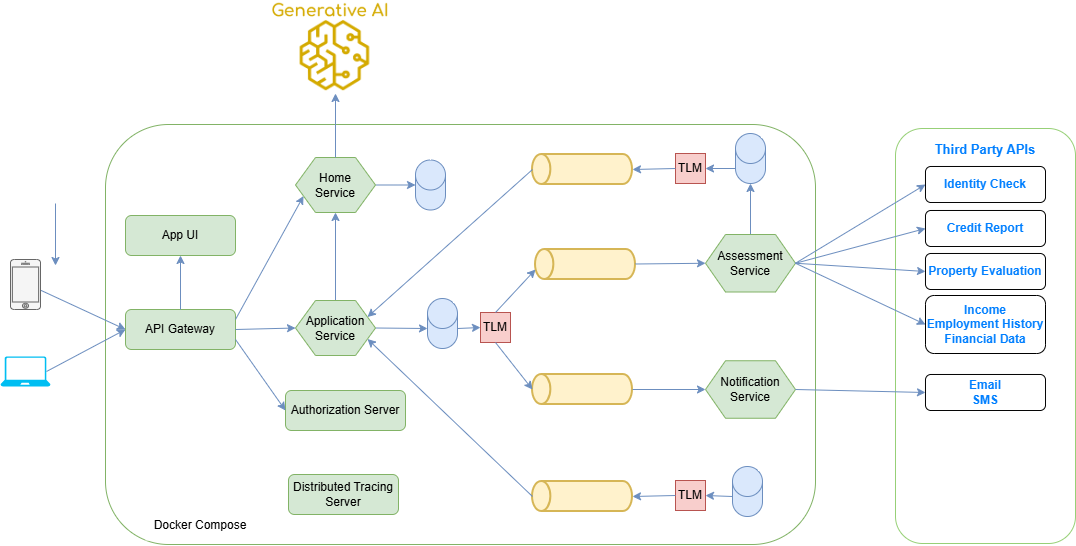

The diagram above was exported from draw.io. Its source (the exported page's mxGraphModel, read from the mxfile embedded in the PNG):
<mxGraphModel dx="1714" dy="504" grid="1" gridSize="10" guides="1" tooltips="1" connect="1" arrows="1" fold="1" page="1" pageScale="1" pageWidth="850" pageHeight="1100" math="0" shadow="0">
  <root>
    <mxCell id="0" />
    <mxCell id="1" parent="0" />
    <mxCell id="1rDa63Gf48a2_4C4nQ5B-1" parent="1" style="rounded=1;whiteSpace=wrap;html=1;fillColor=#FFFFFF;strokeColor=#82b366;" value="" vertex="1">
      <mxGeometry height="420" width="710" x="-20" y="295" as="geometry" />
    </mxCell>
    <mxCell id="1rDa63Gf48a2_4C4nQ5B-16" parent="1" style="strokeWidth=2;html=1;shape=mxgraph.flowchart.direct_data;whiteSpace=wrap;rotation=-180;fillColor=#fff2cc;strokeColor=#d6b656;" value="" vertex="1">
      <mxGeometry height="30" width="100" x="410" y="420" as="geometry" />
    </mxCell>
    <mxCell id="1rDa63Gf48a2_4C4nQ5B-18" parent="1" style="strokeWidth=2;html=1;shape=mxgraph.flowchart.direct_data;whiteSpace=wrap;rotation=-180;fillColor=#fff2cc;strokeColor=#d6b656;" value="" vertex="1">
      <mxGeometry height="30" width="100" x="407" y="545" as="geometry" />
    </mxCell>
    <mxCell id="1rDa63Gf48a2_4C4nQ5B-25" parent="1" style="rounded=1;whiteSpace=wrap;html=1;fillColor=#d5e8d4;strokeColor=#82b366;" value="API Gateway" vertex="1">
      <mxGeometry height="40" width="110" y="480" as="geometry" />
    </mxCell>
    <mxCell id="1rDa63Gf48a2_4C4nQ5B-26" parent="1" style="rounded=1;whiteSpace=wrap;html=1;fillColor=#d5e8d4;strokeColor=#82b366;" value="Authorization Server" vertex="1">
      <mxGeometry height="40" width="120" x="160" y="561" as="geometry" />
    </mxCell>
    <mxCell id="1rDa63Gf48a2_4C4nQ5B-28" parent="1" style="text;html=1;align=center;verticalAlign=middle;whiteSpace=wrap;rounded=0;fillColor=default;" value="Docker Compose" vertex="1">
      <mxGeometry height="30" width="110" x="20" y="681" as="geometry" />
    </mxCell>
    <mxCell id="1rDa63Gf48a2_4C4nQ5B-32" edge="1" parent="1" source="1rDa63Gf48a2_4C4nQ5B-25" style="endArrow=classic;html=1;rounded=0;fillColor=#dae8fc;strokeColor=#6c8ebf;exitX=1;exitY=0.25;exitDx=0;exitDy=0;entryX=0;entryY=0.75;entryDx=0;entryDy=0;" target="ZncxfJL6bduVLojWPnwy-45" value="">
      <mxGeometry height="50" relative="1" width="50" as="geometry">
        <mxPoint x="102" y="480" as="sourcePoint" />
        <mxPoint x="160" y="455" as="targetPoint" />
      </mxGeometry>
    </mxCell>
    <mxCell id="1rDa63Gf48a2_4C4nQ5B-34" edge="1" parent="1" style="endArrow=classic;html=1;rounded=0;entryX=0;entryY=0.5;entryDx=0;entryDy=0;fillColor=#dae8fc;strokeColor=#6c8ebf;" target="ZncxfJL6bduVLojWPnwy-44" value="">
      <mxGeometry height="50" relative="1" width="50" as="geometry">
        <mxPoint x="110" y="500" as="sourcePoint" />
        <mxPoint x="160" y="500" as="targetPoint" />
      </mxGeometry>
    </mxCell>
    <mxCell id="1rDa63Gf48a2_4C4nQ5B-41" edge="1" parent="1" style="endArrow=classic;html=1;rounded=0;entryX=0;entryY=0.5;entryDx=0;entryDy=0;exitX=1;exitY=0.5;exitDx=0;exitDy=0;fillColor=#dae8fc;strokeColor=#6c8ebf;" target="ZncxfJL6bduVLojWPnwy-46" value="">
      <mxGeometry height="50" relative="1" width="50" as="geometry">
        <mxPoint x="510" y="434.5" as="sourcePoint" />
        <mxPoint x="565" y="434.5" as="targetPoint" />
      </mxGeometry>
    </mxCell>
    <mxCell id="1rDa63Gf48a2_4C4nQ5B-44" edge="1" parent="1" source="1rDa63Gf48a2_4C4nQ5B-18" style="endArrow=classic;html=1;rounded=0;entryX=0;entryY=0.5;entryDx=0;entryDy=0;fillColor=#dae8fc;strokeColor=#6c8ebf;" target="ZncxfJL6bduVLojWPnwy-49" value="">
      <mxGeometry height="50" relative="1" width="50" as="geometry">
        <mxPoint x="507" y="559.44" as="sourcePoint" />
        <mxPoint x="562" y="559.44" as="targetPoint" />
      </mxGeometry>
    </mxCell>
    <mxCell id="1rDa63Gf48a2_4C4nQ5B-51" edge="1" parent="1" source="ZncxfJL6bduVLojWPnwy-52" style="endArrow=classic;html=1;rounded=0;entryX=0;entryY=0.5;entryDx=0;entryDy=0;fillColor=#dae8fc;strokeColor=#6c8ebf;exitX=0.823;exitY=0.564;exitDx=0;exitDy=0;exitPerimeter=0;" target="1rDa63Gf48a2_4C4nQ5B-25" value="">
      <mxGeometry height="50" relative="1" width="50" as="geometry">
        <mxPoint x="-80" y="464" as="sourcePoint" />
        <mxPoint x="-10" y="500" as="targetPoint" />
      </mxGeometry>
    </mxCell>
    <mxCell id="1rDa63Gf48a2_4C4nQ5B-52" edge="1" parent="1" source="ZncxfJL6bduVLojWPnwy-53" style="endArrow=classic;html=1;rounded=0;entryX=0;entryY=0.5;entryDx=0;entryDy=0;fillColor=#dae8fc;strokeColor=#6c8ebf;exitX=0.92;exitY=0.5;exitDx=0;exitDy=0;exitPerimeter=0;" target="1rDa63Gf48a2_4C4nQ5B-25" value="">
      <mxGeometry height="50" relative="1" width="50" as="geometry">
        <mxPoint x="-80" y="550" as="sourcePoint" />
        <mxPoint x="-30" y="500" as="targetPoint" />
      </mxGeometry>
    </mxCell>
    <mxCell id="1rDa63Gf48a2_4C4nQ5B-54" edge="1" parent="1" source="ZncxfJL6bduVLojWPnwy-44" style="endArrow=classic;html=1;rounded=0;entryX=0.5;entryY=1;entryDx=0;entryDy=0;exitX=0.5;exitY=0;exitDx=0;exitDy=0;fillColor=#dae8fc;strokeColor=#6c8ebf;" target="ZncxfJL6bduVLojWPnwy-45" value="">
      <mxGeometry height="50" relative="1" width="50" as="geometry">
        <mxPoint x="187.5" y="480" as="sourcePoint" />
        <mxPoint x="187.5" y="455" as="targetPoint" />
      </mxGeometry>
    </mxCell>
    <mxCell id="ZncxfJL6bduVLojWPnwy-3" parent="1" style="rounded=1;whiteSpace=wrap;html=1;fillColor=#d5e8d4;strokeColor=#82b366;" value="Distributed Tracing Server" vertex="1">
      <mxGeometry height="40" width="110" x="163" y="645" as="geometry" />
    </mxCell>
    <mxCell id="ZncxfJL6bduVLojWPnwy-4" edge="1" parent="1" source="1rDa63Gf48a2_4C4nQ5B-25" style="endArrow=classic;html=1;rounded=0;fillColor=#dae8fc;strokeColor=#6c8ebf;entryX=0;entryY=0.5;entryDx=0;entryDy=0;exitX=1;exitY=0.75;exitDx=0;exitDy=0;" target="1rDa63Gf48a2_4C4nQ5B-26" value="">
      <mxGeometry height="50" relative="1" width="50" as="geometry">
        <mxPoint x="110" y="520" as="sourcePoint" />
        <mxPoint x="180" y="470" as="targetPoint" />
      </mxGeometry>
    </mxCell>
    <mxCell id="ZncxfJL6bduVLojWPnwy-6" parent="1" style="shape=cylinder3;whiteSpace=wrap;html=1;boundedLbl=1;backgroundOutline=1;size=15;fillColor=#dae8fc;strokeColor=#6c8ebf;" value="" vertex="1">
      <mxGeometry height="50" width="30" x="290" y="330.5" as="geometry" />
    </mxCell>
    <mxCell id="ZncxfJL6bduVLojWPnwy-10" edge="1" parent="1" source="ZncxfJL6bduVLojWPnwy-45" style="endArrow=classic;html=1;rounded=0;fillColor=#dae8fc;strokeColor=#6c8ebf;entryX=0;entryY=0.5;entryDx=0;entryDy=0;entryPerimeter=0;exitX=1;exitY=0.5;exitDx=0;exitDy=0;" target="ZncxfJL6bduVLojWPnwy-6" value="">
      <mxGeometry height="50" relative="1" width="50" as="geometry">
        <mxPoint x="210" y="390" as="sourcePoint" />
        <mxPoint x="260" y="370" as="targetPoint" />
      </mxGeometry>
    </mxCell>
    <mxCell id="ZncxfJL6bduVLojWPnwy-11" parent="1" style="shape=cylinder3;whiteSpace=wrap;html=1;boundedLbl=1;backgroundOutline=1;size=15;fillColor=#dae8fc;strokeColor=#6c8ebf;" value="" vertex="1">
      <mxGeometry height="50" width="30" x="302" y="469" as="geometry" />
    </mxCell>
    <mxCell id="ZncxfJL6bduVLojWPnwy-12" edge="1" parent="1" source="ZncxfJL6bduVLojWPnwy-44" style="endArrow=classic;html=1;rounded=0;entryX=0;entryY=0;entryDx=0;entryDy=30;entryPerimeter=0;exitX=1;exitY=0.5;exitDx=0;exitDy=0;fillColor=#dae8fc;strokeColor=#6c8ebf;" target="ZncxfJL6bduVLojWPnwy-11" value="">
      <mxGeometry height="50" relative="1" width="50" as="geometry">
        <mxPoint x="270" y="500" as="sourcePoint" />
        <mxPoint x="355" y="450" as="targetPoint" />
      </mxGeometry>
    </mxCell>
    <mxCell id="ZncxfJL6bduVLojWPnwy-17" parent="1" style="whiteSpace=wrap;html=1;aspect=fixed;fillColor=#f8cecc;strokeColor=#b85450;" value="TLM" vertex="1">
      <mxGeometry height="30" width="30" x="355" y="483" as="geometry" />
    </mxCell>
    <mxCell id="ZncxfJL6bduVLojWPnwy-19" edge="1" parent="1" source="ZncxfJL6bduVLojWPnwy-11" style="endArrow=classic;html=1;rounded=0;fillColor=#dae8fc;strokeColor=#6c8ebf;exitX=1;exitY=0;exitDx=0;exitDy=30;exitPerimeter=0;entryX=0;entryY=0.5;entryDx=0;entryDy=0;" target="ZncxfJL6bduVLojWPnwy-17" value="">
      <mxGeometry height="50" relative="1" width="50" as="geometry">
        <mxPoint x="375" y="499.44" as="sourcePoint" />
        <mxPoint x="370" y="499" as="targetPoint" />
      </mxGeometry>
    </mxCell>
    <mxCell id="ZncxfJL6bduVLojWPnwy-21" edge="1" parent="1" source="ZncxfJL6bduVLojWPnwy-17" style="endArrow=classic;html=1;rounded=0;fillColor=#dae8fc;strokeColor=#6c8ebf;exitX=0.5;exitY=0;exitDx=0;exitDy=0;" value="">
      <mxGeometry height="50" relative="1" width="50" as="geometry">
        <mxPoint x="390" y="469" as="sourcePoint" />
        <mxPoint x="410" y="440" as="targetPoint" />
      </mxGeometry>
    </mxCell>
    <mxCell id="ZncxfJL6bduVLojWPnwy-22" edge="1" parent="1" source="ZncxfJL6bduVLojWPnwy-17" style="endArrow=classic;html=1;rounded=0;fillColor=#dae8fc;strokeColor=#6c8ebf;exitX=0.5;exitY=1;exitDx=0;exitDy=0;entryX=1;entryY=0.5;entryDx=0;entryDy=0;entryPerimeter=0;" target="1rDa63Gf48a2_4C4nQ5B-18" value="">
      <mxGeometry height="50" relative="1" width="50" as="geometry">
        <mxPoint x="390" y="530" as="sourcePoint" />
        <mxPoint x="410" y="560" as="targetPoint" />
      </mxGeometry>
    </mxCell>
    <mxCell id="ZncxfJL6bduVLojWPnwy-23" parent="1" style="shape=cylinder3;whiteSpace=wrap;html=1;boundedLbl=1;backgroundOutline=1;size=15;fillColor=#dae8fc;strokeColor=#6c8ebf;" value="" vertex="1">
      <mxGeometry height="50" width="30" x="610" y="304" as="geometry" />
    </mxCell>
    <mxCell id="ZncxfJL6bduVLojWPnwy-26" edge="1" parent="1" style="endArrow=classic;html=1;rounded=0;fillColor=#dae8fc;strokeColor=#6c8ebf;exitX=0.5;exitY=0;exitDx=0;exitDy=0;entryX=0.5;entryY=1;entryDx=0;entryDy=0;entryPerimeter=0;" target="ZncxfJL6bduVLojWPnwy-23" value="">
      <mxGeometry height="50" relative="1" width="50" as="geometry">
        <mxPoint x="625" y="420" as="sourcePoint" />
        <mxPoint x="682" y="370" as="targetPoint" />
      </mxGeometry>
    </mxCell>
    <mxCell id="ZncxfJL6bduVLojWPnwy-27" parent="1" style="strokeWidth=2;html=1;shape=mxgraph.flowchart.direct_data;whiteSpace=wrap;rotation=-180;fillColor=#fff2cc;strokeColor=#d6b656;" value="" vertex="1">
      <mxGeometry height="30" width="100" x="407" y="325" as="geometry" />
    </mxCell>
    <mxCell id="ZncxfJL6bduVLojWPnwy-28" parent="1" style="whiteSpace=wrap;html=1;aspect=fixed;fillColor=#f8cecc;strokeColor=#b85450;" value="TLM" vertex="1">
      <mxGeometry height="30" width="30" x="550" y="324" as="geometry" />
    </mxCell>
    <mxCell id="ZncxfJL6bduVLojWPnwy-30" edge="1" parent="1" source="ZncxfJL6bduVLojWPnwy-23" style="endArrow=classic;html=1;rounded=0;entryX=1;entryY=0.5;entryDx=0;entryDy=0;exitX=0;exitY=1;exitDx=0;exitDy=-15;fillColor=#dae8fc;strokeColor=#6c8ebf;exitPerimeter=0;" target="ZncxfJL6bduVLojWPnwy-28" value="">
      <mxGeometry height="50" relative="1" width="50" as="geometry">
        <mxPoint x="510" y="360" as="sourcePoint" />
        <mxPoint x="565" y="360" as="targetPoint" />
      </mxGeometry>
    </mxCell>
    <mxCell id="ZncxfJL6bduVLojWPnwy-33" edge="1" parent="1" source="ZncxfJL6bduVLojWPnwy-28" style="endArrow=classic;html=1;rounded=0;entryX=0;entryY=0.5;entryDx=0;entryDy=0;entryPerimeter=0;exitX=0;exitY=0.5;exitDx=0;exitDy=0;fillColor=#dae8fc;strokeColor=#6c8ebf;" target="ZncxfJL6bduVLojWPnwy-27" value="">
      <mxGeometry height="50" relative="1" width="50" as="geometry">
        <mxPoint x="510" y="439" as="sourcePoint" />
        <mxPoint x="565" y="439" as="targetPoint" />
      </mxGeometry>
    </mxCell>
    <mxCell id="ZncxfJL6bduVLojWPnwy-34" edge="1" parent="1" source="ZncxfJL6bduVLojWPnwy-27" style="endArrow=classic;html=1;rounded=0;entryX=1;entryY=0.25;entryDx=0;entryDy=0;exitX=1;exitY=0.5;exitDx=0;exitDy=0;fillColor=#dae8fc;strokeColor=#6c8ebf;exitPerimeter=0;" target="ZncxfJL6bduVLojWPnwy-44" value="">
      <mxGeometry height="50" relative="1" width="50" as="geometry">
        <mxPoint x="500" y="493.44" as="sourcePoint" />
        <mxPoint x="270" y="480" as="targetPoint" />
      </mxGeometry>
    </mxCell>
    <mxCell id="ZncxfJL6bduVLojWPnwy-37" parent="1" style="shape=cylinder3;whiteSpace=wrap;html=1;boundedLbl=1;backgroundOutline=1;size=15;fillColor=#dae8fc;strokeColor=#6c8ebf;" value="" vertex="1">
      <mxGeometry height="50" width="30" x="607" y="637" as="geometry" />
    </mxCell>
    <mxCell id="ZncxfJL6bduVLojWPnwy-38" edge="1" parent="1" style="endArrow=classic;html=1;rounded=0;entryX=0.5;entryY=0;entryDx=0;entryDy=0;entryPerimeter=0;exitX=0.5;exitY=1;exitDx=0;exitDy=0;fillColor=#dae8fc;strokeColor=#6c8ebf;" value="">
      <mxGeometry height="50" relative="1" width="50" as="geometry">
        <mxPoint x="-70" y="374" as="sourcePoint" />
        <mxPoint x="-70" y="436" as="targetPoint" />
      </mxGeometry>
    </mxCell>
    <mxCell id="ZncxfJL6bduVLojWPnwy-39" parent="1" style="whiteSpace=wrap;html=1;aspect=fixed;fillColor=#f8cecc;strokeColor=#b85450;" value="TLM" vertex="1">
      <mxGeometry height="30" width="30" x="550" y="651" as="geometry" />
    </mxCell>
    <mxCell id="ZncxfJL6bduVLojWPnwy-40" edge="1" parent="1" source="ZncxfJL6bduVLojWPnwy-37" style="endArrow=classic;html=1;rounded=0;entryX=1;entryY=0.5;entryDx=0;entryDy=0;exitX=0;exitY=0;exitDx=0;exitDy=30;fillColor=#dae8fc;strokeColor=#6c8ebf;exitPerimeter=0;" target="ZncxfJL6bduVLojWPnwy-39" value="">
      <mxGeometry height="50" relative="1" width="50" as="geometry">
        <mxPoint x="537.5" y="510" as="sourcePoint" />
        <mxPoint x="592.5" y="510" as="targetPoint" />
      </mxGeometry>
    </mxCell>
    <mxCell id="ZncxfJL6bduVLojWPnwy-41" parent="1" style="strokeWidth=2;html=1;shape=mxgraph.flowchart.direct_data;whiteSpace=wrap;rotation=-180;fillColor=#fff2cc;strokeColor=#d6b656;" value="" vertex="1">
      <mxGeometry height="30" width="100" x="407" y="652" as="geometry" />
    </mxCell>
    <mxCell id="ZncxfJL6bduVLojWPnwy-42" edge="1" parent="1" source="ZncxfJL6bduVLojWPnwy-39" style="endArrow=classic;html=1;rounded=0;entryX=0;entryY=0.5;entryDx=0;entryDy=0;entryPerimeter=0;exitX=0;exitY=0.5;exitDx=0;exitDy=0;fillColor=#dae8fc;strokeColor=#6c8ebf;" target="ZncxfJL6bduVLojWPnwy-41" value="">
      <mxGeometry height="50" relative="1" width="50" as="geometry">
        <mxPoint x="510" y="540" as="sourcePoint" />
        <mxPoint x="565" y="540" as="targetPoint" />
      </mxGeometry>
    </mxCell>
    <mxCell id="ZncxfJL6bduVLojWPnwy-43" edge="1" parent="1" source="ZncxfJL6bduVLojWPnwy-41" style="endArrow=classic;html=1;rounded=0;entryX=1;entryY=0.75;entryDx=0;entryDy=0;exitX=1;exitY=0.5;exitDx=0;exitDy=0;fillColor=#dae8fc;strokeColor=#6c8ebf;exitPerimeter=0;" target="ZncxfJL6bduVLojWPnwy-44" value="">
      <mxGeometry height="50" relative="1" width="50" as="geometry">
        <mxPoint x="403.5" y="480" as="sourcePoint" />
        <mxPoint x="270" y="520" as="targetPoint" />
      </mxGeometry>
    </mxCell>
    <mxCell id="ZncxfJL6bduVLojWPnwy-44" parent="1" style="shape=hexagon;perimeter=hexagonPerimeter2;whiteSpace=wrap;html=1;fixedSize=1;fillColor=#d5e8d4;strokeColor=#82b366;" value="Application&lt;br&gt;Service" vertex="1">
      <mxGeometry height="55" width="80" x="170" y="471" as="geometry" />
    </mxCell>
    <mxCell id="ZncxfJL6bduVLojWPnwy-45" parent="1" style="shape=hexagon;perimeter=hexagonPerimeter2;whiteSpace=wrap;html=1;fixedSize=1;fillColor=#d5e8d4;strokeColor=#82b366;" value="Home&lt;br&gt;Service" vertex="1">
      <mxGeometry height="55" width="80" x="170" y="328" as="geometry" />
    </mxCell>
    <mxCell id="ZncxfJL6bduVLojWPnwy-46" parent="1" style="shape=hexagon;perimeter=hexagonPerimeter2;whiteSpace=wrap;html=1;fixedSize=1;fillColor=#d5e8d4;strokeColor=#82b366;" value="Assessment&lt;br&gt;Service" vertex="1">
      <mxGeometry height="57.5" width="90" x="580" y="405" as="geometry" />
    </mxCell>
    <mxCell id="ZncxfJL6bduVLojWPnwy-49" parent="1" style="shape=hexagon;perimeter=hexagonPerimeter2;whiteSpace=wrap;html=1;fixedSize=1;fillColor=#d5e8d4;strokeColor=#82b366;" value="Notification&lt;br&gt;Service" vertex="1">
      <mxGeometry height="57.5" width="90" x="580" y="531.25" as="geometry" />
    </mxCell>
    <mxCell id="ZncxfJL6bduVLojWPnwy-52" parent="1" style="html=1;verticalLabelPosition=bottom;labelBackgroundColor=#ffffff;verticalAlign=top;shadow=0;dashed=0;strokeWidth=1;shape=mxgraph.ios7.misc.iphone;fillColor=#f5f5f5;fontColor=#333333;strokeColor=#666666;" value="" vertex="1">
      <mxGeometry height="50" width="30" x="-115" y="430" as="geometry" />
    </mxCell>
    <mxCell id="ZncxfJL6bduVLojWPnwy-53" parent="1" style="verticalLabelPosition=bottom;html=1;verticalAlign=top;align=center;strokeColor=none;fillColor=#00BEF2;shape=mxgraph.azure.laptop;pointerEvents=1;" value="" vertex="1">
      <mxGeometry height="30" width="50" x="-125" y="527" as="geometry" />
    </mxCell>
    <mxCell id="_dNP9DDl9sJZpcqIX_W8-1" parent="1" style="rounded=1;whiteSpace=wrap;html=1;fillColor=#d5e8d4;strokeColor=#82b366;" value="App UI" vertex="1">
      <mxGeometry height="40" width="110" y="386" as="geometry" />
    </mxCell>
    <mxCell id="_dNP9DDl9sJZpcqIX_W8-2" edge="1" parent="1" source="1rDa63Gf48a2_4C4nQ5B-25" style="endArrow=classic;html=1;rounded=0;fillColor=#dae8fc;strokeColor=#6c8ebf;exitX=0.5;exitY=0;exitDx=0;exitDy=0;entryX=0.5;entryY=1;entryDx=0;entryDy=0;" target="_dNP9DDl9sJZpcqIX_W8-1" value="">
      <mxGeometry height="50" relative="1" width="50" as="geometry">
        <mxPoint x="50" y="480" as="sourcePoint" />
        <mxPoint x="118" y="417" as="targetPoint" />
      </mxGeometry>
    </mxCell>
    <mxCell id="Wsh56XsvjSv-w13LMPQg-3" parent="1" style="shape=image;verticalLabelPosition=bottom;labelBackgroundColor=default;verticalAlign=top;aspect=fixed;imageAspect=0;image=data:image/png,(base64 omitted: 9508 chars);" value="" vertex="1">
      <mxGeometry height="73.99" width="80" x="170" y="190" as="geometry" />
    </mxCell>
    <mxCell id="Wsh56XsvjSv-w13LMPQg-6" parent="1" style="shape=image;verticalLabelPosition=bottom;labelBackgroundColor=default;verticalAlign=top;aspect=fixed;imageAspect=0;image=data:image/png,(base64 omitted: 4612 chars);" value="" vertex="1">
      <mxGeometry height="19.61" width="128" x="145" y="170.39" as="geometry" />
    </mxCell>
    <mxCell id="Wsh56XsvjSv-w13LMPQg-8" edge="1" parent="1" source="ZncxfJL6bduVLojWPnwy-45" style="endArrow=classic;html=1;rounded=0;entryX=0.5;entryY=1;entryDx=0;entryDy=0;exitX=0.5;exitY=0;exitDx=0;exitDy=0;fillColor=#dae8fc;strokeColor=#6c8ebf;" target="Wsh56XsvjSv-w13LMPQg-3" value="">
      <mxGeometry height="50" relative="1" width="50" as="geometry">
        <mxPoint x="209.44" y="295" as="sourcePoint" />
        <mxPoint x="209.44" y="207" as="targetPoint" />
      </mxGeometry>
    </mxCell>
    <mxCell id="Wsh56XsvjSv-w13LMPQg-21" parent="1" style="rounded=1;whiteSpace=wrap;html=1;strokeColor=#97D077;" value="" vertex="1">
      <mxGeometry height="415" width="180" x="770" y="299" as="geometry" />
    </mxCell>
    <mxCell id="Wsh56XsvjSv-w13LMPQg-23" parent="1" style="text;html=1;whiteSpace=wrap;strokeColor=none;fillColor=none;align=center;verticalAlign=middle;rounded=0;fontStyle=1;fontColor=#007FFF;fontSize=13;" value="Third Party APIs" vertex="1">
      <mxGeometry height="30" width="120" x="800" y="305" as="geometry" />
    </mxCell>
    <mxCell id="Wsh56XsvjSv-w13LMPQg-24" parent="1" style="rounded=1;whiteSpace=wrap;html=1;fontColor=#007FFF;fontStyle=1" value="Identity Check" vertex="1">
      <mxGeometry height="36" width="120" x="800" y="337" as="geometry" />
    </mxCell>
    <mxCell id="Wsh56XsvjSv-w13LMPQg-25" parent="1" style="rounded=1;whiteSpace=wrap;html=1;fontColor=#007FFF;fontStyle=1" value="Credit Report" vertex="1">
      <mxGeometry height="36" width="120" x="800" y="381" as="geometry" />
    </mxCell>
    <mxCell id="Wsh56XsvjSv-w13LMPQg-26" parent="1" style="rounded=1;whiteSpace=wrap;html=1;fontColor=#007FFF;fontStyle=1" value="Property Evaluation" vertex="1">
      <mxGeometry height="36" width="120" x="800" y="424" as="geometry" />
    </mxCell>
    <mxCell id="Wsh56XsvjSv-w13LMPQg-27" parent="1" style="rounded=1;whiteSpace=wrap;html=1;fontColor=#007FFF;fontStyle=1" value="Income&lt;br&gt;Employment History&lt;br&gt;Financial Data" vertex="1">
      <mxGeometry height="58" width="120" x="800" y="466" as="geometry" />
    </mxCell>
    <mxCell id="Wsh56XsvjSv-w13LMPQg-28" parent="1" style="rounded=1;whiteSpace=wrap;html=1;fontColor=#007FFF;fontStyle=1" value="Email&lt;br&gt;SMS" vertex="1">
      <mxGeometry height="36" width="120" x="800" y="545" as="geometry" />
    </mxCell>
    <mxCell id="Wsh56XsvjSv-w13LMPQg-29" edge="1" parent="1" source="ZncxfJL6bduVLojWPnwy-46" style="endArrow=classic;html=1;rounded=0;fillColor=#dae8fc;strokeColor=#6c8ebf;exitX=1;exitY=0.5;exitDx=0;exitDy=0;entryX=0;entryY=0.5;entryDx=0;entryDy=0;" target="Wsh56XsvjSv-w13LMPQg-24" value="">
      <mxGeometry height="50" relative="1" width="50" as="geometry">
        <mxPoint x="690" y="420" as="sourcePoint" />
        <mxPoint x="730" y="377" as="targetPoint" />
      </mxGeometry>
    </mxCell>
    <mxCell id="Wsh56XsvjSv-w13LMPQg-30" edge="1" parent="1" source="ZncxfJL6bduVLojWPnwy-46" style="endArrow=classic;html=1;rounded=0;fillColor=#dae8fc;strokeColor=#6c8ebf;exitX=1;exitY=0.5;exitDx=0;exitDy=0;entryX=0;entryY=0.5;entryDx=0;entryDy=0;" target="Wsh56XsvjSv-w13LMPQg-25" value="">
      <mxGeometry height="50" relative="1" width="50" as="geometry">
        <mxPoint x="700" y="523" as="sourcePoint" />
        <mxPoint x="740" y="480" as="targetPoint" />
      </mxGeometry>
    </mxCell>
    <mxCell id="Wsh56XsvjSv-w13LMPQg-32" edge="1" parent="1" source="ZncxfJL6bduVLojWPnwy-46" style="endArrow=classic;html=1;rounded=0;fillColor=#dae8fc;strokeColor=#6c8ebf;exitX=1;exitY=0.5;exitDx=0;exitDy=0;entryX=0;entryY=0.5;entryDx=0;entryDy=0;" target="Wsh56XsvjSv-w13LMPQg-26" value="">
      <mxGeometry height="50" relative="1" width="50" as="geometry">
        <mxPoint x="730" y="573" as="sourcePoint" />
        <mxPoint x="770" y="530" as="targetPoint" />
      </mxGeometry>
    </mxCell>
    <mxCell id="Wsh56XsvjSv-w13LMPQg-33" edge="1" parent="1" source="ZncxfJL6bduVLojWPnwy-46" style="endArrow=classic;html=1;rounded=0;fillColor=#dae8fc;strokeColor=#6c8ebf;exitX=1;exitY=0.5;exitDx=0;exitDy=0;entryX=0;entryY=0.5;entryDx=0;entryDy=0;" target="Wsh56XsvjSv-w13LMPQg-27" value="">
      <mxGeometry height="50" relative="1" width="50" as="geometry">
        <mxPoint x="720" y="583" as="sourcePoint" />
        <mxPoint x="760" y="540" as="targetPoint" />
      </mxGeometry>
    </mxCell>
    <mxCell id="Wsh56XsvjSv-w13LMPQg-34" edge="1" parent="1" source="ZncxfJL6bduVLojWPnwy-49" style="endArrow=classic;html=1;rounded=0;fillColor=#dae8fc;strokeColor=#6c8ebf;exitX=1;exitY=0.5;exitDx=0;exitDy=0;entryX=0;entryY=0.5;entryDx=0;entryDy=0;" target="Wsh56XsvjSv-w13LMPQg-28" value="">
      <mxGeometry height="50" relative="1" width="50" as="geometry">
        <mxPoint x="720" y="643" as="sourcePoint" />
        <mxPoint x="760" y="600" as="targetPoint" />
      </mxGeometry>
    </mxCell>
  </root>
</mxGraphModel>